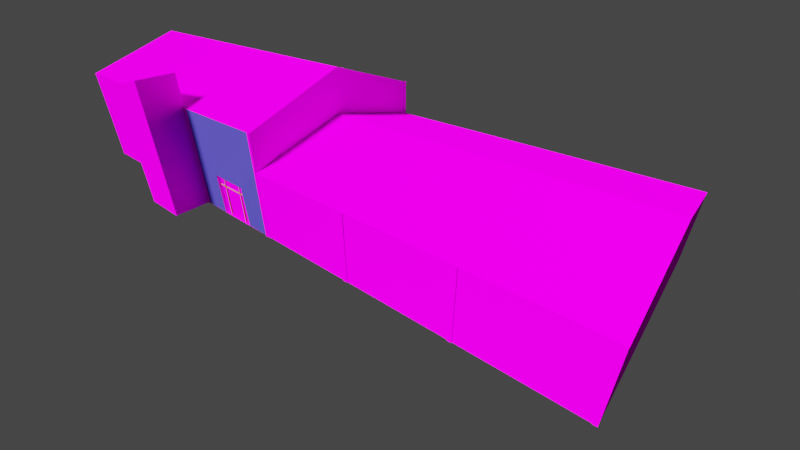 # Source: SG_UTRGV.blend  (saved by Blender 2.90.8; exported with 4.5.12 LTS)
import bpy
from mathutils import Matrix  # noqa: F401  (used for matrix-valued properties, if any)

bpy.ops.wm.read_factory_settings(use_empty=True)
scene = bpy.context.scene
scene.name = 'Scene'

# ---- collections
col_collection = bpy.data.collections.new('Collection'); scene.collection.children.link(col_collection)

# ---- images (referenced by path relative to the original .blend; pixels are not part of the script)
import os
ASSET_DIR = os.environ.get("B2B_ASSET_DIR", "")  # directory of the original .blend (textures are referenced by path, not embedded)
HERE = os.path.dirname(os.path.abspath(__file__))  # packed textures are extracted next to this script under _unpacked/

def load_image(name, relpath, width, height, colorspace="sRGB"):
    """Load a texture the original file referenced (path relative to the .blend, or extracted next to this script)."""
    p = next((c for c in (os.path.join(HERE, relpath), os.path.join(ASSET_DIR, relpath)) if relpath and os.path.exists(c)), "")
    if p:
        img = bpy.data.images.load(p, check_existing=True)
        img.name = name
    else:  # same state as the original file: an image datablock whose file is absent (Cycles renders it pink)
        img = bpy.data.images.new(name, width, height)
        img.source = "FILE"
        img.filepath = "//" + (relpath or name)
    img.colorspace_settings.name = colorspace
    return img
img_pinglass_jpg = load_image('pinglass.jpg', 'pinglass.jpg', 1024, 1024, 'sRGB')
img_prefa_prefalz_zinkgrau_jpg_002 = load_image('PREFA-Prefalz-Zinkgrau.jpg.002', 'PREFA-Prefalz-Zinkgrau.jpg', 1024, 1024, 'sRGB')
img_white_corrugated_metal_wall_texture_with_abstract_reflected_sun = load_image('white-corrugated-metal-wall-texture-with-abstract-reflected-sun', 'white-corrugated-metal-wall-texture-with-abstract-reflected-sunlight-horizontal-background-texture_43263-2059.jpg', 1024, 1024, 'sRGB')
img_prefa_prefalz_zinkgrau_jpg = load_image('PREFA-Prefalz-Zinkgrau.jpg', '', 1024, 1024, 'sRGB')

# ---- materials (node trees are filled in below, after node groups)
mat_windowglass = bpy.data.materials.new('WindowGlass')
mat_windowglass.use_transparent_shadow = False
mat_metalroofing = bpy.data.materials.new('MetalRoofing')
mat_metalroofing.use_transparent_shadow = False
mat_entranceway = bpy.data.materials.new('EntranceWay')
mat_entranceway.use_transparent_shadow = False
mat_baseplaster = bpy.data.materials.new('BasePlaster')
mat_baseplaster.use_transparent_shadow = False
mat_roofing = bpy.data.materials.new('Roofing')
mat_roofing.alpha_threshold = 0.0
mat_roofing.use_transparent_shadow = False
mat_roofing.diffuse_color = (0.2738, 0.09417, 0.007655, 1.0)
mat_roofing.roughness = 0.8
mat_roofing.specular_intensity = 0.3
mat_roofing.line_color = (0.0, 0.0, 0.0, 1.0)
mat_wood = bpy.data.materials.new('wood')
mat_wood.use_transparent_shadow = False

# ---- material node trees
mat_windowglass.use_nodes = True; mat_windowglass.node_tree.nodes.clear()
_N = mat_windowglass.node_tree.nodes; _L = mat_windowglass.node_tree.links
n0 = _N.new('ShaderNodeOutputMaterial'); n0.name = 'Material Output'; n0.location = (300, 300)
n1 = _N.new('ShaderNodeBsdfDiffuse'); n1.name = 'Diffuse BSDF'; n1.location = (10, 300)
n1.inputs[1].default_value = 0.1
n2 = _N.new('ShaderNodeTexImage'); n2.name = 'Image Texture'; n2.location = (-280, 280)
n2.image = img_pinglass_jpg
_L.new(n1.outputs[0], n0.inputs[0])
_L.new(n2.outputs[0], n1.inputs[0])
n0.is_active_output = True
mat_metalroofing.use_nodes = True; mat_metalroofing.node_tree.nodes.clear()
_N = mat_metalroofing.node_tree.nodes; _L = mat_metalroofing.node_tree.links
n0 = _N.new('ShaderNodeOutputMaterial'); n0.name = 'Material Output'; n0.location = (300, 300)
n1 = _N.new('ShaderNodeBsdfDiffuse'); n1.name = 'Diffuse BSDF'; n1.location = (10, 300)
n1.inputs[1].default_value = 0.5
n2 = _N.new('ShaderNodeTexImage'); n2.name = 'Image Texture'; n2.location = (-280, 280)
n2.image = img_prefa_prefalz_zinkgrau_jpg_002
_L.new(n1.outputs[0], n0.inputs[0])
_L.new(n2.outputs[0], n1.inputs[0])
n0.is_active_output = True
mat_entranceway.use_nodes = True; mat_entranceway.node_tree.nodes.clear()
_N = mat_entranceway.node_tree.nodes; _L = mat_entranceway.node_tree.links
n0 = _N.new('ShaderNodeBsdfPrincipled'); n0.name = 'Principled BSDF'; n0.location = (10, 300)
n0.distribution = 'GGX'
n0.subsurface_method = 'BURLEY'
n0.inputs[0].default_value = (0.03539, 0.03072, 0.3032, 1.0)
n0.inputs[2].default_value = 0.65
n0.inputs[3].default_value = 1.45
n0.inputs[27].default_value = (0.0, 0.0, 0.0, 1.0)
n0.inputs[28].default_value = 1.0
n1 = _N.new('ShaderNodeOutputMaterial'); n1.name = 'Material Output'; n1.location = (300, 300)
_L.new(n0.outputs[0], n1.inputs[0])
n1.is_active_output = True
mat_baseplaster.use_nodes = True; mat_baseplaster.node_tree.nodes.clear()
_N = mat_baseplaster.node_tree.nodes; _L = mat_baseplaster.node_tree.links
n0 = _N.new('ShaderNodeOutputMaterial'); n0.name = 'Material Output'; n0.location = (300, 300)
n1 = _N.new('ShaderNodeBsdfDiffuse'); n1.name = 'Diffuse BSDF'; n1.location = (10, 300)
n1.inputs[1].default_value = 0.5
n2 = _N.new('ShaderNodeTexImage'); n2.name = 'Image Texture'; n2.location = (-280, 280)
n2.image = img_white_corrugated_metal_wall_texture_with_abstract_reflected_sun
_L.new(n1.outputs[0], n0.inputs[0])
_L.new(n2.outputs[0], n1.inputs[0])
n0.is_active_output = True
mat_roofing.use_nodes = True; mat_roofing.node_tree.nodes.clear()
_N = mat_roofing.node_tree.nodes; _L = mat_roofing.node_tree.links
n0 = _N.new('ShaderNodeOutputMaterial'); n0.name = 'Material Output'; n0.location = (300, 300)
n1 = _N.new('ShaderNodeBsdfPrincipled'); n1.name = 'Principled BSDF'; n1.location = (10, 300)
n1.distribution = 'GGX'
n1.subsurface_method = 'BURLEY'
n1.inputs[0].default_value = (0.9258, 0.9258, 0.9258, 1.0)
n1.inputs[2].default_value = 0.4
n1.inputs[3].default_value = 1.45
n1.inputs[27].default_value = (0.0, 0.0, 0.0, 1.0)
n1.inputs[28].default_value = 1.0
n2 = _N.new('ShaderNodeBsdfDiffuse'); n2.name = 'Diffuse BSDF'; n2.location = (100, 300)
n3 = _N.new('ShaderNodeTexImage'); n3.name = 'Image Texture'; n3.location = (-190, 280)
n3.image = img_prefa_prefalz_zinkgrau_jpg
n3.extension = 'EXTEND'
n4 = _N.new('ShaderNodeTexCoord'); n4.name = 'Texture Coordinate'; n4.location = (-380, 240)
_L.new(n2.outputs[0], n0.inputs[0])
_L.new(n3.outputs[0], n2.inputs[0])
_L.new(n4.outputs[0], n3.inputs[0])
n0.is_active_output = True
mat_wood.use_nodes = True; mat_wood.node_tree.nodes.clear()
_N = mat_wood.node_tree.nodes; _L = mat_wood.node_tree.links
n0 = _N.new('ShaderNodeBsdfPrincipled'); n0.name = 'Principled BSDF'; n0.location = (10, 300)
n0.distribution = 'GGX'
n0.subsurface_method = 'BURLEY'
n0.inputs[0].default_value = (0.3931, 0.1051, 0.006824, 1.0)
n0.inputs[3].default_value = 1.45
n0.inputs[27].default_value = (0.0, 0.0, 0.0, 1.0)
n0.inputs[28].default_value = 1.0
n1 = _N.new('ShaderNodeOutputMaterial'); n1.name = 'Material Output'; n1.location = (300, 300)
_L.new(n0.outputs[0], n1.inputs[0])
n1.is_active_output = True

# ---- world
world_world = bpy.data.worlds.new('World'); scene.world = world_world
world_world.use_nodes = True; world_world.node_tree.nodes.clear()
_N = world_world.node_tree.nodes; _L = world_world.node_tree.links
n0 = _N.new('ShaderNodeOutputWorld'); n0.name = 'World Output'; n0.location = (300, 300)
n1 = _N.new('ShaderNodeBackground'); n1.name = 'Background'; n1.location = (10, 300)
n1.inputs[0].default_value = (0.05088, 0.05088, 0.05088, 1.0)
_L.new(n1.outputs[0], n0.inputs[0])
n0.is_active_output = True
world_world.color = (0.05088, 0.05088, 0.05088)
world_world.use_sun_shadow = False
world_world.sun_shadow_jitter_overblur = 0.0

# ---- cameras
cam_camera = bpy.data.cameras.new('Camera')
cam_camera.clip_end = 100.0
cam_camera.lens = 20.0
cam_camera.ortho_scale = 7.314

# ---- lights
light_light = bpy.data.lights.new('Light', 'SUN')
light_light.color = (1.0, 0.9335, 0.9626)
light_light.transmission_factor = 0.0
light_light.angle = 0.1993
light_light.shadow_soft_size = 100.0
light_light.shadow_cascade_max_distance = 1000.0

# ---- meshes
me_maindoor = bpy.data.meshes.new('MainDoor')
me_maindoor.from_pydata([(0.7647, 0.02021, 1.197), (0.7665, 0.02021, -0.4696), (0.1095, -0.005448, -0.4669), (-0.09085, -0.00573, -0.4663), (-0.09301, 0.006522, 0.2145), (0.1104, 0.00164, 0.2161), (0.06602, -0.005518, -0.4667), (0.1099, -0.001904, 0.04674), (-0.09193, 0.0003957, 0.04626), (0.0656, 0.00286, 0.2157), (0.06553, -0.001329, 0.04662), (-0.05225, 0.005301, 0.2149), (-0.05091, -0.0001792, 0.04638), (-0.0488, -0.00566, -0.4664), (0.06577, -0.003424, -0.2101), (-0.04985, -0.002919, -0.21), (0.009004, -0.0007541, 0.0465), (0.06553, -0.001329, 0.04662), (-0.05091, -0.0001792, 0.04638)], [(0, 1), (17, 16), (16, 18)], [(10, 7, 2, 6, 14), (10, 12, 11, 9), (9, 5, 7, 10), (4, 11, 12, 8), (8, 12, 15, 13, 3), (9, 6, 14, 10), (11, 13, 15, 12)])
_uv = me_maindoor.uv_layers.new(name='UVMap')
_uv.uv.foreach_set('vector', [0.4996, 0.3978, 0.4998, 0.4048, 0.3787, 0.4049, 0.3786, 0.398, 0.4391, 0.3979, 0.4996, 0.3978, 0.4993, 0.3838, 0.6202, 0.3836, 0.6206, 0.3976, 0.6206, 0.3976, 0.6209, 0.4046, 0.4998, 0.4048, 0.4996, 0.3978, 0.62, 0.3767, 0.6202, 0.3836, 0.4993, 0.3838, 0.4991, 0.3769, 0.4991, 0.3769, 0.4993, 0.3838, 0.4388, 0.3839, 0.3784, 0.384, 0.3783, 0.3771, 0.0, 0.0, 0.0, 0.0, 0.0, 0.0, 0.0, 0.0, 0.0, 0.0, 0.0, 0.0, 0.0, 0.0, 0.0, 0.0])
me_maindoor.materials.append(mat_windowglass)
me_maindoor.use_remesh_preserve_volume = False
me_maindoor.use_remesh_preserve_attributes = False
me_maindoor.use_mirror_vertex_groups = False
me_maindoor.update()
me_roofing = bpy.data.meshes.new('Roofing')
me_roofing.from_pydata([(0.874, 1.024, -0.2126), (0.8797, -0.9952, -0.2079), (-2.137, 0.02064, -0.3664), (-0.6336, 0.02064, -0.3664), (-0.6353, 1.014, -0.2079), (-0.6353, -0.9952, -0.2079), (-0.6336, 1.018, -0.7956), (-0.6336, -0.9936, -0.7908), (-2.137, -1.004, -0.7908), (-2.137, 1.023, -0.7956), (-0.6353, 0.01056, 0.3539), (0.8775, 0.007564, 0.3594), (0.3545, 1.014, -0.2079), (0.3731, -0.9952, -0.2079), (-0.1476, -0.9952, -0.2079), (-1.646, 1.018, -0.7956), (-1.146, 1.018, -0.7956), (-1.645, -1.004, -0.7908), (-1.145, -1.004, -0.7908), (0.1039, 1.014, -0.2079), (-0.1467, 1.014, -0.2079)], [], [(0, 12, 19, 20, 4, 10, 11), (8, 17, 18, 7, 3, 2), (6, 16, 15, 9, 2, 3), (11, 10, 5, 14, 13, 1)])
_uv = me_roofing.uv_layers.new(name='UVMap')
_uv.uv.foreach_set('vector', [0.9999, 0.7707, 0.6565, 0.7647, 0.4909, 0.7652, 0.3252, 0.7657, 0.002327, 0.7666, 8.778e-05, 0.00653, 0.9999, 8.778e-05, 0.998, 0.8645, 0.6752, 0.8673, 0.347, 0.8703, 0.01132, 0.8668, 0.006584, 0.1355, 0.9932, 0.1267, 1.004, 0.8588, 0.6627, 0.8603, 0.3304, 0.8618, 0.003744, 0.8633, 0.0004866, 0.1412, 1.0, 0.1367, 0.01705, -0.0005246, 1.006, -0.002774, 1.007, 0.9901, 0.6886, 0.9909, 0.3481, 0.9917, 0.01695, 0.9924])
me_roofing.materials.append(mat_metalroofing)
me_roofing.use_remesh_preserve_volume = False
me_roofing.use_remesh_preserve_attributes = False
me_roofing.use_mirror_vertex_groups = False
me_roofing.update()
me_cube_002 = bpy.data.meshes.new('Cube.002')
me_cube_002.from_pydata([(-0.3616, -0.003333, 0.6208), (-0.2117, -0.007809, -1.044), (-0.3599, 0.0004462, 0.03316), (-0.01141, -0.007527, -1.044), (-0.0105, -0.000439, -0.3615), (-0.359, -0.003645, -0.5065), (-0.3581, -0.007736, -1.046), (0.1296, -0.007736, -1.046), (0.1269, -0.003333, 0.6208), (-0.2139, 0.004442, -0.363)], [], [(0, 9, 1, 6, 5, 2), (4, 9, 0, 8), (3, 4, 8, 7)])
_uv = me_cube_002.uv_layers.new(name='UVMap')
_uv.uv.foreach_set('vector', [0.0007665, 5.412e-05, 0.2971, 0.59, 0.2978, 0.9983, 0.0007826, 0.9995, 0.00165, 0.6759, 0.002238, 0.3524, 0.71, 0.5893, 0.2971, 0.59, 0.0007665, 5.412e-05, 0.9922, 0.0005679, 0.7061, 0.9988, 0.71, 0.5893, 0.9922, 0.0005679, 0.9922, 0.9999])
me_cube_002.materials.append(mat_entranceway)
me_cube_002.use_remesh_preserve_volume = False
me_cube_002.use_remesh_preserve_attributes = False
me_cube_002.use_mirror_vertex_groups = False
me_cube_002.update()
me_cube_001 = bpy.data.meshes.new('Cube.001')
me_cube_001.from_pydata([(1.376, -1.014, 1.012), (-1.631, 0.001405, 0.8532), (-1.631, 0.9904, -0.6553), (-1.631, -1.01, -0.6553), (-0.13, 0.9948, 1.012), (-0.13, -1.014, 1.012), (0.01987, 0.9903, -0.653), (-0.1265, -1.01, -0.6553), (-0.1283, 0.9986, 0.424), (-0.1283, -1.013, 0.4288), (-1.631, -1.023, 0.4288), (-1.631, 0.9972, 0.424), (-0.1371, -1.016, -0.6553), (-0.1268, 0.9904, -0.6553), (-0.13, -0.008675, 1.574), (0.8598, 0.9948, 1.012), (0.8615, 0.9904, -0.6553), (0.2202, 0.9906, -0.6536), (0.2211, 0.9977, 0.02937), (0.8802, -1.01, -0.6553), (0.8784, -1.014, 1.012), (0.3577, -1.014, 1.012), (0.3603, -1.01, -0.6553), (-1.14, 0.9904, -0.6553), (-1.14, 0.9964, 0.424), (-0.6408, 0.9898, 0.424), (-0.6408, 0.9904, -0.6553), (-1.14, -1.023, 0.4288), (-1.14, -1.01, -0.6553), (-0.6396, -1.01, -0.6553), (-0.6396, -1.023, 0.4288), (0.8754, 0.9904, 1.012), (0.8771, 0.9904, -0.6553), (0.8581, 0.9995, 1.012), (0.8599, 0.9995, -0.6553), (0.8767, 0.9995, 1.012), (0.8785, 0.9995, -0.6553), (0.8581, 0.9985, 1.012), (0.8599, 0.9985, -0.6553), (0.878, 0.9985, 1.012), (0.8798, 0.9985, -0.6553), (0.3791, 0.9904, -0.6553), (0.3765, 0.9904, 1.012), (0.3602, 0.9983, -0.6553), (0.3576, 0.9983, 1.012), (0.3791, 0.9983, -0.6553), (0.3765, 0.9983, 1.012), (1.359, 0.9904, 1.012), (1.359, 0.9904, -0.6553), (1.376, 0.9972, 1.012), (1.376, 0.9972, -0.6553), (1.357, 0.9972, 1.012), (1.357, 0.9972, -0.6553), (0.377, -1.01, 1.012), (0.3797, -1.01, -0.6553), (0.8602, -1.01, -0.6569), (0.8585, -1.01, 1.01), (1.379, -1.01, 1.012), (1.371, -1.01, -0.6553), (-0.1172, 0.9904, 1.012), (-0.1155, 0.9904, -0.6553), (-0.1401, 0.9904, 0.424), (-0.1401, 0.9904, -0.6553), (-0.6204, 0.9901, 0.424), (-0.6204, 0.9904, -0.6553), (-1.12, 0.9904, -0.6553), (-1.12, 0.9926, 0.424), (-1.614, 0.9904, -0.6553), (-1.614, 0.9904, 0.424), (-0.1212, -1.01, 1.012), (-0.1177, -0.9655, -0.6553), (-0.1368, -1.01, 0.4269), (-0.1368, -1.01, -0.6572), (-0.6192, -1.01, -0.6553), (-0.6192, -1.01, 0.4288), (-1.12, -1.01, 0.4288), (-1.12, -1.01, -0.6553), (-1.612, -1.01, -0.6553), (-1.612, -1.01, 0.4288), (1.376, -1.021, 1.012), (1.385, -1.021, -0.6553), (1.368, -1.021, 1.012), (1.368, -1.021, -0.6553), (0.8802, -1.009, -0.6553), (0.8784, -1.009, 1.012), (0.8602, -1.009, -0.6569), (0.8585, -1.009, 1.01), (0.8802, -1.017, -0.6553), (0.8744, -1.017, 0.9985), (0.8602, -1.017, -0.6569), (0.8585, -1.027, 1.01), (0.3577, -1.024, 1.012), (0.3603, -1.016, -0.6553), (0.377, -1.024, 1.012), (0.3797, -1.016, -0.6553), (-0.13, -1.017, 1.012), (-0.1272, -1.017, -0.6553), (-0.1212, -1.025, 1.012), (-0.1177, -1.031, -0.6553), (-0.1283, -1.016, 0.4288), (-0.1265, -1.016, -0.6553), (-0.1368, -1.016, 0.4269), (-0.1368, -1.016, -0.6572), (-0.1283, -1.028, 0.4288), (-0.1265, -1.025, -0.6553), (-0.1368, -1.028, 0.4269), (-0.1368, -1.026, -0.6572), (-0.6396, -1.017, 0.4288), (-0.6396, -1.017, -0.6553), (-0.6192, -1.017, 0.4288), (-0.6192, -1.017, -0.6553), (-1.14, -1.014, 0.4288), (-1.14, -1.014, -0.6553), (-1.12, -1.014, 0.4288), (-1.12, -1.014, -0.6553), (-1.631, -1.014, -0.6553), (-1.631, -1.014, 0.4288), (-1.612, -1.014, -0.6553), (-1.612, -1.014, 0.4288), (-1.631, 1.0, 0.424), (-1.631, 0.9949, -0.6553), (-1.614, 1.003, 0.424), (-1.614, 0.9949, -0.6553), (-1.14, 1.006, 0.424), (-1.14, 0.9987, -0.6553), (-1.12, 1.004, 0.424), (-1.12, 0.9987, -0.6553), (-0.6408, 0.9918, 0.424), (-0.6408, 0.997, -0.6553), (-0.6204, 0.9879, 0.424), (-0.6204, 0.997, -0.6553), (-0.6427, 1.0, 0.424), (-0.6408, 0.9979, -0.6553), (-0.6204, 1.0, 0.424), (-0.6204, 0.9981, -0.6553), (-0.1283, 0.996, 0.424), (-0.1283, 0.996, -0.6553), (-0.1401, 0.996, 0.424), (-0.1401, 0.996, -0.6553), (-0.1155, 1.001, -0.6553), (-0.1172, 1.001, 1.012), (-0.13, 1.001, 1.012), (-0.1265, 1.001, -0.6553), (0.6092, 0.9948, 1.012), (0.6114, 0.9904, -0.6553), (0.6105, 1.345, -0.6566), (0.3783, 1.345, -0.6566), (0.6092, 0.9953, 1.348), (0.3765, 0.9908, 1.547), (0.6083, 1.35, 1.347), (0.3757, 1.346, 1.545), (-0.1274, 0.9945, -0.1157), (-0.1265, 0.9904, -0.6553), (0.3612, 0.9904, -0.6553), (0.3585, 0.9948, 1.012), (0.0177, 1.003, 0.02784), (0.2201, 0.9647, -0.6525), (0.01979, 0.9645, -0.652), (0.01763, 0.9767, 0.02885), (0.221, 0.9718, 0.03038), (0.12, 0.9646, -0.6523), (0.1767, 0.9647, -0.6524), (0.2206, 0.9683, -0.1389), (0.01871, 0.9706, -0.1394), (0.1762, 0.973, 0.03), (0.05839, 0.9755, 0.02924), (0.06184, 0.9645, -0.6521), (1.376, -1.01, -0.6553), (1.376, 0.9904, -0.6553), (1.376, 0.9948, 1.012), (1.375, -1.013, 1.005), (1.376, -1.014, 1.005), (1.385, -1.021, 1.005), (1.367, -1.021, 1.012), (1.376, -1.012, 0.1747), (1.376, 0.9926, 0.1782)], [], [(152, 153, 144, 16, 168, 167, 19, 22, 7), (16, 144, 153, 154, 143, 15), (13, 152, 7, 12), (22, 21, 5, 9, 7), (7, 5, 14, 4, 13), (13, 8, 151, 152), (3, 10, 1, 11, 2), (27, 10, 3, 28), (2, 23, 26, 13, 12, 29, 28, 3), (7, 9, 12), (26, 25, 8, 13), (22, 19, 20, 21), (2, 11, 24, 23), (23, 24, 25, 26), (30, 27, 28, 29), (9, 30, 29, 12), (0, 20, 19, 167, 174, 171), (16, 15, 169, 175, 168), (16, 32, 36, 34), (35, 33, 37, 39), (31, 15, 33, 35), (40, 39, 37, 38), (34, 36, 40, 38), (154, 42, 46, 44), (46, 45, 43, 44), (153, 154, 44, 43), (41, 153, 43, 45), (42, 41, 45, 46), (169, 47, 51, 49), (52, 50, 49, 51), (168, 175, 169, 49, 50), (48, 168, 50, 52), (47, 48, 52, 51), (10, 78, 118, 116), (76, 28, 112, 114), (73, 29, 108, 110), (5, 7, 96, 95), (71, 9, 99, 101), (21, 53, 93, 91), (19, 20, 84, 83), (57, 0, 79, 173), (172, 80, 82, 81, 173), (167, 58, 82, 80), (171, 174, 167, 80, 172), (58, 57, 81, 82), (84, 86, 90, 88), (55, 19, 83, 85), (56, 55, 85, 86), (20, 56, 86, 84), (89, 87, 88, 90), (86, 85, 89, 90), (85, 83, 87, 89), (83, 84, 88, 87), (94, 92, 91, 93), (22, 21, 91, 92), (54, 22, 92, 94), (53, 54, 94, 93), (96, 98, 97, 95), (70, 69, 97, 98), (69, 5, 95, 97), (7, 70, 98, 96), (101, 99, 103, 105), (9, 7, 100, 99), (7, 72, 102, 100), (72, 71, 101, 102), (104, 106, 105, 103), (99, 100, 104, 103), (100, 102, 106, 104), (102, 101, 105, 106), (108, 107, 109, 110), (74, 73, 110, 109), (30, 74, 109, 107), (29, 30, 107, 108), (112, 111, 113, 114), (28, 27, 111, 112), (27, 75, 113, 111), (75, 76, 114, 113), (117, 115, 116, 118), (78, 77, 117, 118), (3, 10, 116, 115), (77, 3, 115, 117), (59, 60, 152, 4), (62, 13, 136, 138), (63, 64, 130, 129), (23, 65, 126, 124), (67, 68, 121, 122), (119, 120, 122, 121), (11, 2, 120, 119), (68, 11, 119, 121), (2, 67, 122, 120), (124, 126, 125, 123), (65, 66, 125, 126), (66, 24, 123, 125), (24, 23, 124, 123), (130, 128, 132, 134), (64, 26, 128, 130), (26, 25, 127, 128), (25, 63, 129, 127), (134, 132, 131, 133), (129, 130, 134, 133), (127, 129, 133, 131), (128, 127, 131, 132), (138, 136, 135, 137), (13, 8, 135, 136), (61, 62, 138, 137), (8, 61, 137, 135), (140, 141, 142, 139), (60, 59, 140, 139), (152, 60, 139, 142), (59, 4, 141, 140), (4, 152, 142, 141), (149, 147, 144, 145), (144, 41, 146, 145), (149, 145, 146, 150), (42, 143, 147, 148), (41, 148, 150, 146), (155, 18, 159, 164, 165, 158), (6, 17, 153, 152), (18, 17, 156, 162, 159), (17, 6, 157, 166, 160, 161, 156), (6, 155, 158, 163, 157), (171, 170, 0), (79, 172, 173), (0, 171, 172, 79), (81, 57, 173)])
_uv = me_cube_001.uv_layers.new(name='UVMap')
_uv.uv.foreach_set('vector', [0.9828, -0.002993, 0.9848, 0.3186, 0.9858, 0.4835, 0.9868, 0.6485, 0.9888, 0.9874, 0.009537, 0.9982, 0.007559, 0.6715, 0.005484, 0.3288, 0.003541, 0.007757, 0.9953, 0.9731, 0.5007, 0.9731, 0.006198, 0.9731, 0.0009757, 0.01314, 0.4964, 0.01314, 0.9918, 0.01314, 0.2502, 0.5, 0.2504, 0.5, 0.2504, 0.75, 0.2502, 0.75, 0.9911, -0.004752, 0.9911, 0.9947, -0.0007414, 0.9952, 0.0009611, 0.6457, 0.001049, -0.00429, 1.001, 0.01417, 0.9961, 0.7467, 0.4995, 0.9894, 0.009222, 0.7384, 0.01912, 0.005864, 0.375, 0.3752, 0.5, 0.3752, 0.4375, 0.3753, 0.375, 0.3754, 0.987, 0.01914, 0.9916, 0.7144, 0.4897, 0.984, 0.003035, 0.7062, 0.00913, 0.01404, -0.0009275, -0.002343, 0.9932, -0.002343, 0.9932, 0.9975, -0.0009274, 0.9975, 0.9853, 9.423e-05, 0.9853, 0.3264, 0.9853, 0.6583, 0.9853, 0.9999, 0.02305, 0.9931, 0.02621, 0.6591, 0.02621, 0.3269, 0.02621, 9.462e-05, 0.375, 0.8746, 0.5, 0.8748, 0.375, 0.8748, 0.9864, 0.02185, 0.9837, 0.9791, 0.003839, 0.9731, 0.003747, 0.0158, 0.001586, 0.0003749, 0.9941, 4.56e-05, 0.9941, 0.9996, -9.343e-05, 1.0, 0.01007, 0.9868, 0.003093, -0.01033, 0.9868, -0.01318, 0.9938, 0.984, 0.01163, 0.9727, 0.01089, 0.01095, 0.9772, 0.0108, 0.9779, 0.9725, 0.003038, 5.543e-05, 0.9943, 5.546e-05, 0.9943, 0.9999, 0.003037, 0.9999, 0.0005087, -0.00474, 1.001, -0.004739, 1.001, 0.9951, 7.797e-05, 0.9951, 0.9913, 1.0, -0.0004357, 0.999, 0.001854, 0.0001538, 0.9901, 4.455e-05, 0.9907, 0.4974, 0.9913, 0.9948, 0.004402, 0.9772, 0.001006, -0.002986, 0.9962, -0.002986, 0.9962, 0.4871, 0.9962, 0.9772, 0.0, 0.0, 0.0, 0.0, 0.0, 0.0, 0.0, 0.0, 0.0, 0.0, 0.0, 0.0, 0.0, 0.0, 0.0, 0.0, 0.0, 0.0, 0.0, 0.0, 0.0, 0.0, 0.0, 0.0, 0.0, 0.0, 0.0, 0.0, 0.6875, 0.5, 0.3127, 0.5, 0.0, 0.0, 0.0, 0.0, 0.0, 0.0, 0.0, 0.0, 0.0, 0.0, 0.0, 0.0, 0.0, 0.0, 0.0, 0.0, 0.0, 0.0, 0.0, 0.0, 0.2816, 0.5, 0.625, 0.4062, 0.375, 0.4066, 0.625, 0.4062, 0.625, 0.4062, 0.375, 0.4066, 0.0, 0.0, 0.0, 0.0, 0.0, 0.0, 0.0, 0.0, 0.0, 0.0, 0.0, 0.0, 0.0, 0.0, 0.0, 0.0, 0.0, 0.0, 0.0, 0.0, 0.0, 0.0, 0.0, 0.0, 0.0, 0.0, 0.375, 0.5, 0.625, 0.5, 0.0, 0.0, 0.375, 0.5, 0.5, 0.5, 0.625, 0.5, 0.625, 0.5, 0.375, 0.5, 0.0, 0.0, 0.0, 0.0, 0.0, 0.0, 0.0, 0.0, 0.0, 0.0, 0.0, 0.0, 0.0, 0.0, 0.0, 0.0, 0.0, 0.0, 0.0, 0.0, 0.0, 0.0, 0.0, 0.0, 0.0, 0.0, 0.0, 0.0, 0.0, 0.0, 0.0, 0.0, 0.0, 0.0, 0.0, 0.0, 0.0, 0.0, 0.0, 0.0, 0.75, 0.75, 0.0, 0.0, 0.0, 0.0, 0.75, 0.75, 0.0, 0.0, 0.0, 0.0, 0.0, 0.0, 0.0, 0.0, 0.0, 0.0, 0.0, 0.0, 0.0, 0.0, 0.0, 0.0, 0.3127, 0.75, 0.6875, 0.75, 0.6875, 0.75, 0.3127, 0.75, 0.0, 0.0, 0.0, 0.0, 0.0, 0.0, 0.0, 0.0, 0.6241, 0.75, 0.375, 0.75, 0.0, 0.0, 0.0, 0.0, 0.1021, 0.1225, 0.0, 0.0, 0.0, 0.0, 0.0, 0.0, 0.0, 0.0, 0.624, 0.75, 0.4995, 0.75, 0.375, 0.75, 0.375, 0.75, 0.6241, 0.75, 0.0, 0.0, 0.0, 0.0, 0.0, 0.0, 0.0, 0.0, 0.0, 0.0, 0.0, 0.0, 0.0, 0.0, 0.0, 0.0, 0.0, 0.0, 0.0, 0.0, 0.0, 0.0, 0.0, 0.0, 0.0, 0.0, 0.0, 0.0, 0.0, 0.0, 0.0, 0.0, 0.0, 0.0, 0.0, 0.0, 0.0, 0.0, 0.0, 0.0, 0.0, 0.0, 0.3127, 0.75, 0.6875, 0.75, 0.0, 0.0, 0.0, 0.0, 0.0, 0.0, 0.0, 0.0, 0.0, 0.0, 0.0, 0.0, 0.0, 0.0, 0.0, 0.0, 0.0, 0.0, 0.3127, 0.75, 0.6875, 0.75, 0.6875, 0.75, 0.3127, 0.75, 0.0, 0.0, 0.375, 0.8434, 0.625, 0.8438, 0.0, 0.0, 0.375, 0.8434, 0.625, 0.8438, 0.625, 0.8438, 0.375, 0.8434, 0.0, 0.0, 0.0, 0.0, 0.0, 0.0, 0.0, 0.0, 0.0, 0.0, 0.0, 0.0, 0.0, 0.0, 0.0, 0.0, 0.0, 0.0, 0.0, 0.0, 0.0, 0.0, 0.75, 0.75, 0.0, 0.0, 0.0, 0.0, 0.0, 0.0, 0.0, 0.0, 0.0, 0.0, 0.0, 0.0, 0.0, 0.0, 0.0, 0.0, 0.0, 0.0, 0.0, 0.0, 0.0, 0.0, 0.0, 0.0, 0.0, 0.0, 0.0, 0.0, 0.0, 0.0, 0.0, 0.0, 0.5, 0.8748, 0.375, 0.8746, 0.375, 0.8746, 0.5, 0.8748, 0.0, 0.0, 0.0, 0.0, 0.0, 0.0, 0.0, 0.0, 0.0, 0.0, 0.0, 0.0, 0.0, 0.0, 0.0, 0.0, 0.375, 0.8746, 0.0, 0.0, 0.0, 0.0, 0.5, 0.8748, 0.5, 0.8748, 0.375, 0.8746, 0.375, 0.8746, 0.5, 0.8748, 0.0, 0.0, 0.0, 0.0, 0.0, 0.0, 0.0, 0.0, 0.0, 0.0, 0.0, 0.0, 0.0, 0.0, 0.0, 0.0, 0.375, 0.9061, 0.5, 0.9061, 0.0, 0.0, 0.0, 0.0, 0.0, 0.0, 0.0, 0.0, 0.0, 0.0, 0.0, 0.0, 0.0, 0.0, 0.0, 0.0, 0.0, 0.0, 0.0, 0.0, 0.375, 0.9061, 0.5, 0.9061, 0.5, 0.9061, 0.375, 0.9061, 0.375, 0.9374, 0.5, 0.9374, 0.0, 0.0, 0.0, 0.0, 0.375, 0.9374, 0.5, 0.9374, 0.5, 0.9374, 0.375, 0.9374, 0.0, 0.0, 0.0, 0.0, 0.0, 0.0, 0.0, 0.0, 0.0, 0.0, 0.0, 0.0, 0.0, 0.0, 0.0, 0.0, 0.0, 0.0, 0.375, 0.0, 0.5, 0.0, 0.0, 0.0, 0.0, 0.0, 0.0, 0.0, 0.0, 0.0, 0.0, 0.0, 0.375, 1.0, 0.5, 1.0, 0.5, 1.0, 0.375, 1.0, 0.0, 0.0, 0.0, 0.0, 0.0, 0.0, 0.0, 0.0, 0.0, 0.0, 0.0, 0.0, 0.0, 0.0, 0.0, 0.0, 0.0, 0.0, 0.0, 0.0, 0.0, 0.0, 0.0, 0.0, 0.0, 0.0, 0.0, 0.0, 0.0, 0.0, 0.0, 0.0, 0.0, 0.0, 0.0, 0.0, 0.0, 0.0, 0.0, 0.0, 0.31, 1.079e-05, 0.31, 0.9999, 0.2873, 1.0, 0.2873, 0.0001541, 0.199, 4.244e-05, 0.199, 1.0, 0.1443, 1.0, 0.1443, 1.079e-05, 0.2401, 0.0001734, 0.2401, 1.0, 0.209, 0.9998, 0.209, 1.079e-05, 0.0, 0.0, 0.0, 0.0, 0.0, 0.0, 0.0, 0.0, 0.0, 0.0, 0.0, 0.0, 0.0, 0.0, 0.0, 0.0, 0.4815, 0.01734, 0.5208, 0.01548, 0.5187, 0.9679, 0.4792, 0.9698, 0.02122, 1.079e-05, 0.02122, 0.9998, -0.009574, 1.0, -0.009575, 0.0001486, 0.0, 0.0, 0.0, 0.0, 0.0, 0.0, 0.0, 0.0, 0.438, 0.004836, 0.437, 0.99, 0.437, 0.99, 0.438, 0.004836, 0.0, 0.0, 0.0, 0.0, 0.0, 0.0, 0.0, 0.0, 0.0, 0.0, 0.0, 0.0, 0.0, 0.0, 0.0, 0.0, 0.375, 0.3439, 0.5, 0.3439, 0.5, 0.3439, 0.375, 0.3439, 0.0, 0.0, 0.0, 0.0, 0.0, 0.0, 0.0, 0.0, 0.4741, 1.0, 0.2498, 1.0, 0.2497, 1.141e-05, 0.4741, 1.124e-05, -0.003196, 1.0, -0.003197, 0.0001603, 0.01484, 1.079e-05, 0.01484, 0.9998, 0.0, 0.0, 0.0, 0.0, 0.0, 0.0, 0.0, 0.0, 0.01898, 0.0002613, 0.01898, 1.0, -0.007337, 0.9998, -0.007334, 1.079e-05, 0.0, 0.0, 0.375, 0.3752, 0.5, 0.3752, 0.0, 0.0, 0.375, 0.3752, 0.5, 0.3752, 0.5, 0.3752, 0.375, 0.3752, 0.0, 0.0, 0.0, 0.0, 0.0, 0.0, 0.0, 0.0, 0.0, 0.0, 0.0, 0.0, 0.0, 0.0, 0.0, 0.0, 0.0, 0.0, 0.0, 0.0, 0.0, 0.0, 0.0, 0.0, 0.0, 0.0, 0.0, 0.0, 0.0, 0.0, 0.0, 0.0, 0.0, 0.0, 0.0, 0.0, 0.0, 0.0, 0.0, 0.0, 0.0, 0.0, 0.0, 0.0, 0.0, 0.0, 0.0, 0.0, 0.0, 0.0, 0.0, 0.0, 0.0, 0.0, 0.0, 0.0, 0.1029, 0.02373, 0.5419, 0.02353, 0.5419, 0.9325, 0.1029, 0.9327, 0.0, 0.0, 0.0, 0.0, 0.0, 0.0, 0.0, 0.0, 0.6127, 0.08608, 0.6127, 0.9951, 0.1139, 0.9949, 0.1133, -0.004103, 0.0, 0.0, 0.0, 0.0, 0.0, 0.0, 0.0, 0.0, 0.154, 0.988, 0.1668, -0.01093, 0.6824, -0.002519, 0.6695, 0.9964, 0.62, 0.3767, 0.6209, 0.4046, 0.6209, 0.4046, 0.6206, 0.3976, 0.6202, 0.3836, 0.62, 0.3767, 0.3783, 0.3771, 0.3787, 0.4049, 0.375, 0.4066, 0.375, 0.3754, 0.6209, 0.4046, 0.3787, 0.4049, 0.3787, 0.4049, 0.4998, 0.4048, 0.6209, 0.4046, 0.3787, 0.4049, 0.3783, 0.3771, 0.3783, 0.3771, 0.3784, 0.384, 0.3785, 0.391, 0.3786, 0.398, 0.3787, 0.4049, 0.3783, 0.3771, 0.62, 0.3767, 0.62, 0.3767, 0.4991, 0.3769, 0.3783, 0.3771, 0.624, 0.75, 0.6247, 0.7496, 0.625, 0.75, 0.625, 0.75, 0.6241, 0.75, 0.1021, 0.1225, 0.625, 0.75, 0.624, 0.75, 0.6241, 0.75, 0.625, 0.75, 0.0, 0.0, 0.0, 0.0, 0.0, 0.0])
me_cube_001.materials.append(mat_baseplaster)
me_cube_001.use_remesh_preserve_volume = False
me_cube_001.use_remesh_preserve_attributes = False
me_cube_001.use_mirror_vertex_groups = False
me_cube_001.update()
me_stairsroof = bpy.data.meshes.new('StairsRoof')
me_stairsroof.from_pydata([(0.1195, -0.1793, -0.1009), (-0.1132, -0.1837, 0.09762), (0.1186, 0.1756, -0.1022), (-0.114, 0.1712, 0.09631)], [], [(1, 0, 2, 3)])
_uv = me_stairsroof.uv_layers.new(name='UVMap')
_uv.uv.foreach_set('vector', [0.1899, 0.9379, 0.1918, 0.08722, 0.6588, 0.07723, 0.6568, 0.9279])
me_stairsroof.materials.append(mat_metalroofing)
me_stairsroof.use_remesh_preserve_volume = False
me_stairsroof.use_remesh_preserve_attributes = False
me_stairsroof.use_mirror_vertex_groups = False
me_stairsroof.update()
me_roofing_001 = bpy.data.meshes.new('Roofing.001')
me_roofing_001.from_pydata([(0.0, -1.005, 1.698), (0.4877, -1.005, 1.698)], [(1, 0)], [])
_uv = me_roofing_001.uv_layers.new(name='UVMap')
_uv.uv.foreach_set('vector', [])
me_roofing_001.materials.append(mat_roofing)
me_roofing_001.use_remesh_preserve_volume = False
me_roofing_001.use_remesh_preserve_attributes = False
me_roofing_001.use_mirror_vertex_groups = False
me_roofing_001.update()
me_cube_004 = bpy.data.meshes.new('Cube.004')
me_cube_004.from_pydata([(1.376, 0.1698, 0.554), (1.376, -0.8782, -0.3106), (1.376, -1.01, -0.6553), (1.374, 0.8648, 0.5416), (1.376, 0.9904, -0.6553), (1.376, -0.1775, -0.05106), (1.377, -0.1814, -0.322), (1.374, 0.866, 0.822), (1.374, 0.8648, 0.5416), (1.376, 0.9904, -0.6553), (1.376, 0.9948, 1.012), (1.376, 0.9926, 0.1782), (1.374, 0.866, 0.822), (1.376, -1.014, 1.012), (1.376, -0.008675, 1.574), (1.377, -0.8807, -0.04613), (1.373, 0.1722, 0.8332), (1.376, 0.9948, 1.012), (1.375, -1.013, 1.005), (1.376, -0.8782, -0.3106), (1.376, -1.01, -0.6553), (1.377, -0.8807, -0.04613), (1.375, -1.013, 1.005), (1.376, -1.014, 1.005), (1.376, -1.012, 0.1747), (1.385, -0.8783, -0.3107), (1.384, -0.1815, -0.3221), (1.384, -0.1777, -0.05113), (1.384, 0.1697, 0.554), (1.384, 0.9925, 0.1781), (1.383, 0.9903, -0.6554), (1.384, 0.8659, 0.8219), (1.384, 0.8647, 0.5415), (1.385, -0.008785, 1.573), (1.385, -1.015, 1.012), (1.384, 0.9947, 1.012), (1.385, -1.014, 1.005), (1.384, 0.1721, 0.8332), (1.384, -1.012, 0.1747), (1.384, -1.01, -0.6554), (1.385, -0.8808, -0.0462), (1.385, -1.015, 1.005)], [], [(6, 4, 2, 1), (0, 3, 4, 6, 5), (7, 10, 11, 9, 8), (16, 18, 13, 14, 17, 12), (16, 0, 5, 15, 18), (19, 20, 24, 23, 22, 21), (36, 40, 27, 26, 25, 39, 30, 32, 28, 37, 31, 35, 33, 34), (31, 32, 30, 29, 35), (25, 40, 36, 41, 38, 39), (5, 6, 26, 27), (12, 17, 35, 31), (10, 7, 31, 35), (23, 24, 38, 41), (1, 2, 39, 25), (18, 15, 40, 36), (8, 9, 30, 32), (15, 5, 27, 40), (11, 10, 35, 29), (0, 16, 37, 28), (3, 0, 28, 32), (24, 20, 39, 38), (14, 13, 34, 33), (4, 3, 32, 30), (19, 21, 40, 25), (17, 14, 33, 35), (20, 19, 25, 39), (2, 4, 30, 39), (13, 18, 36, 34), (9, 11, 29, 30), (21, 22, 36, 40), (6, 1, 25, 26), (16, 12, 31, 37), (7, 8, 32, 31), (22, 23, 41, 36)])
me_cube_004.polygons.foreach_set('use_smooth', [0, 0, 0, 0, 0, 0, 1, 1, 1, 0, 0, 0, 0, 0, 0, 0, 0, 0, 0, 0, 0, 0, 0, 0, 0, 0, 0, 0, 0, 0, 0, 0, 0, 0])
_uv = me_cube_004.uv_layers.new(name='UVMap')
_uv.uv.foreach_set('vector', [0.4481, 0.5644, 0.375, 0.5, 0.375, 0.75, 0.4481, 0.6857, 0.4758, 0.5592, 0.3985, 0.5052, 0.375, 0.5, 0.4481, 0.5644, 0.5636, 0.5642, 0.5979, 0.5051, 0.625, 0.5, 0.5, 0.5, 0.375, 0.5, 0.3985, 0.5052, 0.5298, 0.5591, 0.6247, 0.7496, 0.625, 0.75, 0.625, 0.625, 0.625, 0.5, 0.5979, 0.5051, 0.5298, 0.5591, 0.4758, 0.5592, 0.5636, 0.5642, 0.5635, 0.6858, 0.6247, 0.7496, 0.4481, 0.6857, 0.375, 0.75, 0.4995, 0.75, 0.624, 0.75, 0.6247, 0.7496, 0.5635, 0.6858, -0.0003727, 0.74, 0.06886, 0.2721, 0.4169, 0.272, 0.4159, 0.1513, 0.07096, 0.1543, 0.007082, 0.0002746, 0.997, 0.006281, 0.9308, 0.5392, 0.5868, 0.5427, 0.5871, 0.6671, 0.9305, 0.6642, 0.9936, 0.7491, 0.4951, 0.9964, -0.001951, 0.7495, 0.9305, 0.6642, 0.9308, 0.5392, 0.997, 0.006281, 0.9953, 0.3777, 0.9936, 0.7491, 0.07096, 0.1543, 0.06886, 0.2721, -0.0003727, 0.74, -0.007534, 0.7396, 0.003112, 0.3701, 0.007082, 0.0002746, 0.5636, 0.5642, 0.4481, 0.5644, 0.4481, 0.5644, 0.5636, 0.5642, 0.5979, 0.5051, 0.625, 0.5, 0.625, 0.5, 0.5979, 0.5051, 0.625, 0.5, 0.5979, 0.5051, 0.5979, 0.5051, 0.625, 0.5, 0.624, 0.75, 0.4995, 0.75, 0.4995, 0.75, 0.624, 0.75, 0.4481, 0.6857, 0.375, 0.75, 0.375, 0.75, 0.4481, 0.6857, 0.6247, 0.7496, 0.5635, 0.6858, 0.5635, 0.6858, 0.6247, 0.7496, 0.3985, 0.5052, 0.375, 0.5, 0.375, 0.5, 0.3985, 0.5052, 0.5635, 0.6858, 0.5636, 0.5642, 0.5636, 0.5642, 0.5635, 0.6858, 0.5, 0.5, 0.625, 0.5, 0.625, 0.5, 0.5, 0.5, 0.4758, 0.5592, 0.5298, 0.5591, 0.5298, 0.5591, 0.4758, 0.5592, 0.3985, 0.5052, 0.4758, 0.5592, 0.4758, 0.5592, 0.3985, 0.5052, 0.4995, 0.75, 0.375, 0.75, 0.375, 0.75, 0.4995, 0.75, 0.625, 0.625, 0.625, 0.75, 0.625, 0.75, 0.625, 0.625, 0.375, 0.5, 0.3985, 0.5052, 0.3985, 0.5052, 0.375, 0.5, 0.4481, 0.6857, 0.5635, 0.6858, 0.5635, 0.6858, 0.4481, 0.6857, 0.625, 0.5, 0.625, 0.625, 0.625, 0.625, 0.625, 0.5, 0.375, 0.75, 0.4481, 0.6857, 0.4481, 0.6857, 0.375, 0.75, 0.375, 0.75, 0.375, 0.5, 0.375, 0.5, 0.375, 0.75, 0.625, 0.75, 0.6247, 0.7496, 0.6247, 0.7496, 0.625, 0.75, 0.375, 0.5, 0.5, 0.5, 0.5, 0.5, 0.375, 0.5, 0.5635, 0.6858, 0.6247, 0.7496, 0.6247, 0.7496, 0.5635, 0.6858, 0.4481, 0.5644, 0.4481, 0.6857, 0.4481, 0.6857, 0.4481, 0.5644, 0.5298, 0.5591, 0.5979, 0.5051, 0.5979, 0.5051, 0.5298, 0.5591, 0.5979, 0.5051, 0.3985, 0.5052, 0.3985, 0.5052, 0.5979, 0.5051, 0.6247, 0.7496, 0.624, 0.75, 0.624, 0.75, 0.6247, 0.7496])
me_cube_004.materials.append(mat_baseplaster)
me_cube_004.use_remesh_preserve_volume = False
me_cube_004.use_remesh_preserve_attributes = False
me_cube_004.use_mirror_vertex_groups = False
me_cube_004.update()
me_cube_004.normals_split_custom_set([tuple(v) for v in zip(*[iter([-1.0, 0.0003155, 0.003447, -1.0, 0.0003155, 0.003447, -1.0, 0.0003155, 0.003447, -1.0, 0.0003155, 0.003447, -1.0, -0.001757, -0.00101, -1.0, -0.001757, -0.00101, -1.0, -0.001757, -0.00101, -1.0, -0.001757, -0.00101, -1.0, -0.001757, -0.00101, -0.9999, 0.01376, -0.0001437, -0.9999, 0.01376, -0.0001437, -0.9999, 0.01376, -0.0001437, -0.9999, 0.01376, -0.0001437, -0.9999, 0.01376, -0.0001437, -1.0, 0.0001183, 0.004187, -1.0, 0.0001183, 0.004187, -1.0, 0.0001183, 0.004187, -1.0, 0.0001183, 0.004187, -1.0, 0.0001183, 0.004187, -1.0, 0.0001183, 0.004187, -1.0, -0.0006907, -0.00263, -1.0, -0.0006907, -0.00263, -1.0, -0.0006907, -0.00263, -1.0, -0.0006907, -0.00263, -1.0, -0.0006907, -0.00263, -1.0, 0.006885, 0.0002132, -1.0, 0.006885, 0.0002132, -1.0, 0.006885, 0.0002132, -1.0, 0.006885, 0.0002132, -1.0, 0.006885, 0.0002132, -1.0, 0.006885, 0.0002132, 1.0, 0.0007151, -0.0001546, 1.0, 0.0006762, -0.0004823, 1.0, 0.0006762, -0.0004823, 1.0, 0.0008783, -4.766e-05, 1.0, 0.0006762, -0.0004823, 1.0, 0.0006762, -0.0004823, 1.0, 4.969e-05, -0.00183, 1.0, 0.0006762, -0.0004823, 1.0, 0.0006762, -0.0004823, 1.0, 0.0007778, 0.0003746, 1.0, 0.0006762, -0.0004823, 1.0, 0.0006762, -0.0004823, 1.0, 0.0006762, -0.0004823, 1.0, 0.0006762, -0.0004823, 1.0, -0.004959, -0.0004058, 1.0, -0.004959, -0.0004058, 1.0, -0.004959, -0.0004058, 1.0, -0.004959, -0.0004058, 1.0, -0.004959, -0.0004058, 1.0, -0.006009, -0.0003278, 1.0, -0.006009, -0.0003278, 1.0, -0.006009, -0.0003278, 1.0, -0.006009, -0.0003278, 1.0, -0.006009, -0.0003278, 1.0, -0.006009, -0.0003278, -0.01397, -0.9998, 0.01433, -0.01397, -0.9998, 0.01433, -0.01397, -0.9998, 0.01433, -0.01397, -0.9998, 0.01433, 0.005716, 0.8274, -0.5616, 0.005716, 0.8274, -0.5616, 0.005716, 0.8274, -0.5616, 0.005716, 0.8274, -0.5616, -0.005716, -0.8274, 0.5616, -0.005716, -0.8274, 0.5616, -0.005716, -0.8274, 0.5616, -0.005716, -0.8274, 0.5616, -0.01239, -0.9999, -0.002919, -0.01239, -0.9999, -0.002919, -0.01239, -0.9999, -0.002919, -0.01239, -0.9999, -0.002919, -0.008998, -0.9344, 0.3562, -0.008998, -0.9344, 0.3562, -0.008998, -0.9344, 0.3562, -0.008998, -0.9344, 0.3562, -0.01316, -0.992, -0.1254, -0.01316, -0.992, -0.1254, -0.01316, -0.992, -0.1254, -0.01316, -0.992, -0.1254, -0.0132, -0.9945, -0.1043, -0.0132, -0.9945, -0.1043, -0.0132, -0.9945, -0.1043, -0.0132, -0.9945, -0.1043, -0.008104, -0.007017, -0.9999, -0.008104, -0.007017, -0.9999, -0.008104, -0.007017, -0.9999, -0.008104, -0.007017, -0.9999, 0.01277, 0.9999, -0.002637, 0.01277, 0.9999, -0.002637, 0.01277, 0.9999, -0.002637, 0.01277, 0.9999, -0.002637, 0.01133, 0.9999, -0.008609, 0.01133, 0.9999, -0.008609, 0.01133, 0.9999, -0.008609, 0.01133, 0.9999, -0.008609, 0.00769, 0.01791, 0.9998, 0.00769, 0.01791, 0.9998, 0.00769, 0.01791, 0.9998, 0.00769, 0.01791, 0.9998, -0.01245, -0.9999, -0.00292, -0.01245, -0.9999, -0.00292, -0.01245, -0.9999, -0.00292, -0.01245, -0.9999, -0.00292, 0.0005186, -0.4877, 0.873, 0.0005186, -0.4877, 0.873, 0.0005186, -0.4877, 0.873, 0.0005186, -0.4877, 0.873, 0.01321, 0.9945, 0.1043, 0.01321, 0.9945, 0.1043, 0.01321, 0.9945, 0.1043, 0.01321, 0.9945, 0.1043, 0.01309, 0.9999, 0.009275, 0.01309, 0.9999, 0.009275, 0.01309, 0.9999, 0.009275, 0.01309, 0.9999, 0.009275, 0.01269, 0.4885, 0.8725, 0.01269, 0.4885, 0.8725, 0.01269, 0.4885, 0.8725, 0.01269, 0.4885, 0.8725, 0.009016, 0.9344, -0.3562, 0.009016, 0.9344, -0.3562, 0.009016, 0.9344, -0.3562, 0.009016, 0.9344, -0.3562, -0.008033, -2.286e-06, -1.0, -0.008033, -2.286e-06, -1.0, -0.008033, -2.286e-06, -1.0, -0.008033, -2.286e-06, -1.0, -0.0122, -0.9895, -0.1439, -0.0122, -0.9895, -0.1439, -0.0122, -0.9895, -0.1439, -0.0122, -0.9895, -0.1439, 0.01334, 0.9999, -0.002652, 0.01334, 0.9999, -0.002652, 0.01334, 0.9999, -0.002652, 0.01334, 0.9999, -0.002652, 0.01317, 0.992, 0.1254, 0.01317, 0.992, 0.1254, 0.01317, 0.992, 0.1254, 0.01317, 0.992, 0.1254, 0.008522, 0.01637, 0.9998, 0.008522, 0.01637, 0.9998, 0.008522, 0.01637, 0.9998, 0.008522, 0.01637, 0.9998, -0.006394, -0.01625, -0.9998, -0.006394, -0.01625, -0.9998, -0.006394, -0.01625, -0.9998, -0.006394, -0.01625, -0.9998, -0.01075, -0.9999, 0.004204, -0.01075, -0.9999, 0.004204, -0.01075, -0.9999, 0.004204, -0.01075, -0.9999, 0.004204, 0.006474, -0.05183, 0.9986, 0.006474, -0.05183, 0.9986, 0.006474, -0.05183, 0.9986, 0.006474, -0.05183, 0.9986])] * 3)])
me_cube_005 = bpy.data.meshes.new('Cube.005')
me_cube_005.from_pydata([(1.376, -0.8782, -0.3106), (1.377, -0.8807, -0.04613), (1.376, -0.1782, -0.05365), (1.377, -0.1804, -0.322), (1.376, -0.5295, -0.04989), (1.377, -0.5293, -0.3163), (1.376, -0.3538, -0.05177), (1.377, -0.3549, -0.3191), (1.377, -0.7051, -0.04801), (1.376, -0.7038, -0.3134), (1.376, -0.3538, -0.05177), (1.377, -0.3549, -0.3191), (1.376, -0.5295, -0.04989), (1.377, -0.5293, -0.3163), (1.377, -0.7051, -0.04801), (1.376, -0.7038, -0.3134)], [(10, 11), (12, 13), (14, 15)], [(9, 8, 1, 0), (5, 4, 8, 9), (7, 6, 4, 5), (3, 2, 6, 7)])
_uv = me_cube_005.uv_layers.new(name='UVMap')
_uv.uv.foreach_set('vector', [0.7421, 0.6863, 0.7475, 0.3089, 0.9972, 0.3086, 0.9902, 0.6845, 0.494, 0.688, 0.4978, 0.3092, 0.7475, 0.3089, 0.7421, 0.6863, 0.2459, 0.6897, 0.2481, 0.3095, 0.4978, 0.3092, 0.494, 0.688, -0.002165, 0.6914, -0.001653, 0.3099, 0.2481, 0.3095, 0.2459, 0.6897])
me_cube_005.materials.append(mat_windowglass)
me_cube_005.use_remesh_preserve_volume = False
me_cube_005.use_remesh_preserve_attributes = False
me_cube_005.use_mirror_vertex_groups = False
me_cube_005.update()
me_cube_006 = bpy.data.meshes.new('Cube.006')
me_cube_006.from_pydata([(1.374, 0.866, 0.822), (1.376, 0.1693, 0.554), (1.374, 0.8648, 0.5416), (1.373, 0.1691, 0.8332), (1.373, 0.5176, 0.8276), (1.375, 0.5171, 0.5478), (1.374, 0.691, 0.5447), (1.373, 0.6918, 0.8248), (1.373, 0.3434, 0.8304), (1.376, 0.3432, 0.5509), (1.373, 0.3434, 0.8304), (1.376, 0.3432, 0.5509), (1.373, 0.5176, 0.8276), (1.375, 0.5171, 0.5478), (1.374, 0.691, 0.5447), (1.373, 0.6918, 0.8248)], [(11, 10), (13, 12), (14, 15)], [(7, 6, 2, 0), (3, 1, 9, 8), (8, 9, 5, 4), (4, 5, 6, 7)])
_uv = me_cube_006.uv_layers.new(name='UVMap')
_uv.uv.foreach_set('vector', [0.5809, 0.5186, 0.4178, 0.5187, 0.3985, 0.5052, 0.5979, 0.5051, 0.5298, 0.5591, 0.4758, 0.5592, 0.4565, 0.5457, 0.5468, 0.5456, 0.5468, 0.5456, 0.4565, 0.5457, 0.4372, 0.5322, 0.5638, 0.5321, 0.5638, 0.5321, 0.4372, 0.5322, 0.4178, 0.5187, 0.5809, 0.5186])
me_cube_006.materials.append(mat_windowglass)
me_cube_006.use_remesh_preserve_volume = False
me_cube_006.use_remesh_preserve_attributes = False
me_cube_006.use_mirror_vertex_groups = False
me_cube_006.update()
me_jamb = bpy.data.meshes.new('Jamb')
me_jamb.from_pydata([(-1.0, -1.0, -1.0), (-1.0, -1.0, 1.0), (-1.0, 1.0, -1.0), (-1.0, 1.0, 1.0), (1.0, -1.0, -1.0), (1.0, -1.0, 1.0), (1.0, 1.0, -1.0), (1.0, 1.0, 1.0), (52.71, -1.0, -0.997), (52.71, -1.0, 1.003), (52.71, 1.0, -0.997), (52.71, 1.0, 1.003), (54.71, -1.0, -0.997), (54.71, -1.0, 1.003), (54.71, 1.0, -0.997), (54.71, 1.0, 1.003), (-19.27, -1.0, 0.5353), (74.69, -1.0, 0.5349), (-19.27, 1.0, 0.5353), (74.69, 1.0, 0.5349), (-19.27, -1.0, 0.4928), (74.69, -1.0, 0.4923), (-19.27, 1.0, 0.4928), (74.69, 1.0, 0.4923)], [], [(0, 1, 3, 2), (2, 3, 7, 6), (6, 7, 5, 4), (4, 5, 1, 0), (2, 6, 4, 0), (7, 3, 1, 5), (8, 9, 11, 10), (10, 11, 15, 14), (14, 15, 13, 12), (12, 13, 9, 8), (10, 14, 12, 8), (15, 11, 9, 13), (16, 17, 19, 18), (18, 19, 23, 22), (22, 23, 21, 20), (20, 21, 17, 16), (18, 22, 20, 16), (23, 19, 17, 21)])
_uv = me_jamb.uv_layers.new(name='UVMap')
_uv.uv.foreach_set('vector', [0.375, 0.0, 0.625, 0.0, 0.625, 0.25, 0.375, 0.25, 0.375, 0.25, 0.625, 0.25, 0.625, 0.5, 0.375, 0.5, 0.375, 0.5, 0.625, 0.5, 0.625, 0.75, 0.375, 0.75, 0.375, 0.75, 0.625, 0.75, 0.625, 1.0, 0.375, 1.0, 0.125, 0.5, 0.375, 0.5, 0.375, 0.75, 0.125, 0.75, 0.625, 0.5, 0.875, 0.5, 0.875, 0.75, 0.625, 0.75, 0.375, 0.0, 0.625, 0.0, 0.625, 0.25, 0.375, 0.25, 0.375, 0.25, 0.625, 0.25, 0.625, 0.5, 0.375, 0.5, 0.375, 0.5, 0.625, 0.5, 0.625, 0.75, 0.375, 0.75, 0.375, 0.75, 0.625, 0.75, 0.625, 1.0, 0.375, 1.0, 0.125, 0.5, 0.375, 0.5, 0.375, 0.75, 0.125, 0.75, 0.625, 0.5, 0.875, 0.5, 0.875, 0.75, 0.625, 0.75, 0.375, 0.0, 0.625, 0.0, 0.625, 0.25, 0.375, 0.25, 0.375, 0.25, 0.625, 0.25, 0.625, 0.5, 0.375, 0.5, 0.375, 0.5, 0.625, 0.5, 0.625, 0.75, 0.375, 0.75, 0.375, 0.75, 0.625, 0.75, 0.625, 1.0, 0.375, 1.0, 0.125, 0.5, 0.375, 0.5, 0.375, 0.75, 0.125, 0.75, 0.625, 0.5, 0.875, 0.5, 0.875, 0.75, 0.625, 0.75])
me_jamb.materials.append(mat_wood)
me_jamb.use_remesh_fix_poles = True
me_jamb.use_remesh_preserve_attributes = False
me_jamb.use_mirror_vertex_groups = False
me_jamb.update()
me_maindoor_001 = bpy.data.meshes.new('MainDoor.001')
me_maindoor_001.from_pydata([(0.009004, -0.0007541, 0.0465), (0.06553, -0.001329, 0.04662), (0.06577, -0.003424, -0.2101), (0.009162, -0.003172, -0.21)], [], [(0, 1, 2, 3)])
_uv = me_maindoor_001.uv_layers.new(name='UVMap')
_uv.uv.foreach_set('vector', [0.4995, 0.3908, 0.4996, 0.3978, 0.4391, 0.3979, 0.439, 0.3909])
me_maindoor_001.materials.append(mat_windowglass)
me_maindoor_001.use_remesh_preserve_volume = False
me_maindoor_001.use_remesh_preserve_attributes = False
me_maindoor_001.use_mirror_vertex_groups = False
me_maindoor_001.update()
me_maindoor_002 = bpy.data.meshes.new('MainDoor.002')
me_maindoor_002.from_pydata([(0.009319, -0.005589, -0.4666), (0.06602, -0.005518, -0.4667), (0.06577, -0.003424, -0.2101), (0.009162, -0.003172, -0.21)], [], [(3, 2, 1, 0)])
_uv = me_maindoor_002.uv_layers.new(name='UVMap')
_uv.uv.foreach_set('vector', [0.439, 0.3909, 0.4391, 0.3979, 0.3786, 0.398, 0.3785, 0.391])
me_maindoor_002.materials.append(mat_windowglass)
me_maindoor_002.use_remesh_preserve_volume = False
me_maindoor_002.use_remesh_preserve_attributes = False
me_maindoor_002.use_mirror_vertex_groups = False
me_maindoor_002.update()
me_maindoor_003 = bpy.data.meshes.new('MainDoor.003')
me_maindoor_003.from_pydata([(0.009004, -0.0007541, 0.0465), (-0.05091, -0.0001792, 0.04638), (0.009162, -0.003172, -0.21), (-0.04985, -0.002919, -0.21)], [], [(1, 0, 2, 3)])
_uv = me_maindoor_003.uv_layers.new(name='UVMap')
_uv.uv.foreach_set('vector', [0.4993, 0.3838, 0.4995, 0.3908, 0.439, 0.3909, 0.4388, 0.3839])
me_maindoor_003.materials.append(mat_windowglass)
me_maindoor_003.use_remesh_preserve_volume = False
me_maindoor_003.use_remesh_preserve_attributes = False
me_maindoor_003.use_mirror_vertex_groups = False
me_maindoor_003.update()
me_maindoor_004 = bpy.data.meshes.new('MainDoor.004')
me_maindoor_004.from_pydata([(0.009319, -0.005589, -0.4666), (-0.0488, -0.00566, -0.4664), (0.009162, -0.003172, -0.21), (-0.04985, -0.002919, -0.21)], [], [(3, 2, 0, 1)])
_uv = me_maindoor_004.uv_layers.new(name='UVMap')
_uv.uv.foreach_set('vector', [0.4388, 0.3839, 0.439, 0.3909, 0.3785, 0.391, 0.3784, 0.384])
me_maindoor_004.materials.append(mat_windowglass)
me_maindoor_004.use_remesh_preserve_volume = False
me_maindoor_004.use_remesh_preserve_attributes = False
me_maindoor_004.use_mirror_vertex_groups = False
me_maindoor_004.update()

# ---- objects
ob_doors = bpy.data.objects.new('Doors', me_maindoor)
ob_light = bpy.data.objects.new('Light', light_light)
ob_camera = bpy.data.objects.new('Camera', cam_camera)
ob_roof = bpy.data.objects.new('Roof', me_roofing)
ob_entrancewall = bpy.data.objects.new('EntranceWall', me_cube_002)
ob_otherwalls = bpy.data.objects.new('OtherWalls', me_cube_001)
ob_roofstairs = bpy.data.objects.new('RoofStairs', me_stairsroof)
ob_roof_001 = bpy.data.objects.new('Roof.001', me_roofing_001)
ob_otherwalls_002 = bpy.data.objects.new('OtherWalls.002', me_cube_004)
ob_windows = bpy.data.objects.new('Windows', me_cube_005)
ob_otherwalls_004 = bpy.data.objects.new('OtherWalls.004', me_cube_006)
ob_doorjamb = bpy.data.objects.new('doorjamb.', me_jamb)
ob_doors_001 = bpy.data.objects.new('Doors.001', me_maindoor_001)
ob_doors_002 = bpy.data.objects.new('Doors.002', me_maindoor_002)
ob_doors_003 = bpy.data.objects.new('Doors.003', me_maindoor_003)
ob_doors_004 = bpy.data.objects.new('Doors.004', me_maindoor_004)

# ---- transforms, parenting, visibility, modifiers, constraints
ob_doors.location = (4.818, 9.722, 3.007)
ob_doors.rotation_euler = (0.0, -0.0, -0.0003137)
ob_doors.scale = (20.0, 10.0, 6.0)
ob_doors.lock_rotations_4d = False
ob_doors.empty_display_type = 'ARROWS'
ob_doors.lineart.crease_threshold = 0.0
ob_light.location = (26.98, 34.15, 40.76)
ob_light.rotation_euler = (0.07447, 0.6916, 1.433)
ob_light.lock_rotations_4d = False
ob_light.empty_display_type = 'ARROWS'
ob_light.color = (0.0, 0.0, 0.0, 0.0)
ob_light.lineart.crease_threshold = 0.0
ob_camera.location = (-30.92, 28.54, 23.16)
ob_camera.rotation_euler = (1.003, 1.806e-05, -2.454)
ob_camera.lock_rotations_4d = False
ob_camera.empty_display_type = 'ARROWS'
ob_camera.color = (0.0, 0.0, 0.0, 0.0)
ob_camera.display_type = 'WIRE'
ob_camera.lineart.crease_threshold = 0.0
ob_roof.location = (12.71, -0.1746, 11.44)
ob_roof.rotation_euler = (0.0, -0.0, -0.0003137)
ob_roof.scale = (20.0, 10.0, 6.0)
ob_roof.lock_rotations_4d = False
ob_roof.empty_display_type = 'ARROWS'
ob_roof.lineart.crease_threshold = 0.0
ob_entrancewall.location = (7.238, 10.0, 6.466)
ob_entrancewall.rotation_euler = (0.0, -0.0, -0.0003137)
ob_entrancewall.scale = (20.0, 10.0, 6.0)
ob_entrancewall.lock_rotations_4d = False
ob_entrancewall.empty_display_type = 'ARROWS'
ob_entrancewall.lineart.crease_threshold = 0.0
ob_otherwalls.location = (2.603, 0.02089, 4.121)
ob_otherwalls.rotation_euler = (0.0, -0.0, -0.0003137)
ob_otherwalls.scale = (20.0, 10.0, 6.0)
ob_otherwalls.lock_rotations_4d = False
ob_otherwalls.empty_display_type = 'ARROWS'
ob_otherwalls.lineart.crease_threshold = 0.0
ob_roofstairs.location = (12.4, 11.76, 12.81)
ob_roofstairs.rotation_euler = (0.0, -0.0, -0.0003137)
ob_roofstairs.scale = (20.0, 10.0, 6.0)
ob_roofstairs.lock_rotations_4d = False
ob_roofstairs.empty_display_type = 'ARROWS'
ob_roofstairs.lineart.crease_threshold = 0.0
ob_roof_001.location = (0.002055, -0.07431, 0.0)
ob_roof_001.rotation_euler = (0.0, -0.0, -0.0003137)
ob_roof_001.scale = (20.0, 10.0, 6.0)
ob_roof_001.lock_rotations_4d = False
ob_roof_001.empty_display_type = 'ARROWS'
ob_roof_001.lineart.crease_threshold = 0.0
ob_otherwalls_002.location = (2.593, 0.02089, 4.121)
ob_otherwalls_002.rotation_euler = (0.0, -0.0, -0.0003137)
ob_otherwalls_002.scale = (20.0, 10.0, 6.0)
ob_otherwalls_002.lock_rotations_4d = False
ob_otherwalls_002.empty_display_type = 'ARROWS'
ob_otherwalls_002.lineart.crease_threshold = 0.0
ob_windows.location = (2.603, 0.02089, 4.121)
ob_windows.rotation_euler = (0.0, -0.0, -0.0003137)
ob_windows.scale = (20.0, 10.0, 6.0)
ob_windows.lock_rotations_4d = False
ob_windows.empty_display_type = 'ARROWS'
ob_windows.lineart.crease_threshold = 0.0
ob_otherwalls_004.location = (2.603, 0.02089, 4.121)
ob_otherwalls_004.rotation_euler = (0.0, -0.0, -0.0003137)
ob_otherwalls_004.scale = (20.0, 10.0, 6.0)
ob_otherwalls_004.lock_rotations_4d = False
ob_otherwalls_004.empty_display_type = 'ARROWS'
ob_otherwalls_004.lineart.crease_threshold = 0.0
ob_doorjamb.location = (3.782, 9.645, 2.24)
ob_doorjamb.scale = (0.04367, 0.1656, 2.052)
ob_doorjamb.lineart.crease_threshold = 0.0
ob_doors_001.location = (4.818, 9.722, 3.007)
ob_doors_001.rotation_euler = (0.0, -0.0, -0.0003137)
ob_doors_001.scale = (20.0, 10.0, 6.0)
ob_doors_001.lock_rotations_4d = False
ob_doors_001.empty_display_type = 'ARROWS'
ob_doors_001.lineart.crease_threshold = 0.0
ob_doors_002.location = (4.818, 9.722, 3.007)
ob_doors_002.rotation_euler = (0.0, -0.0, -0.0003137)
ob_doors_002.scale = (20.0, 10.0, 6.0)
ob_doors_002.lock_rotations_4d = False
ob_doors_002.empty_display_type = 'ARROWS'
ob_doors_002.lineart.crease_threshold = 0.0
ob_doors_003.location = (4.808, 9.722, 3.007)
ob_doors_003.rotation_euler = (0.0, -0.0, -0.0003137)
ob_doors_003.scale = (20.0, 10.0, 6.0)
ob_doors_003.delta_scale = (0.98, 1.0, 1.0)
ob_doors_003.lock_rotations_4d = False
ob_doors_003.empty_display_type = 'ARROWS'
ob_doors_003.lineart.crease_threshold = 0.0
ob_doors_004.location = (4.809, 9.722, 3.007)
ob_doors_004.rotation_euler = (0.0, -0.0, -0.0003137)
ob_doors_004.scale = (20.0, 10.0, 6.0)
ob_doors_004.delta_scale = (0.98, 1.0, 1.0)
ob_doors_004.lock_rotations_4d = False
ob_doors_004.empty_display_type = 'ARROWS'
ob_doors_004.lineart.crease_threshold = 0.0

# ---- collection membership
col_collection.objects.link(ob_doors)
col_collection.objects.link(ob_light)
col_collection.objects.link(ob_camera)
col_collection.objects.link(ob_roof)
col_collection.objects.link(ob_entrancewall)
col_collection.objects.link(ob_otherwalls)
col_collection.objects.link(ob_roofstairs)
col_collection.objects.link(ob_roof_001)
col_collection.objects.link(ob_otherwalls_002)
col_collection.objects.link(ob_windows)
col_collection.objects.link(ob_otherwalls_004)
col_collection.objects.link(ob_doorjamb)
col_collection.objects.link(ob_doors_001)
col_collection.objects.link(ob_doors_002)
col_collection.objects.link(ob_doors_003)
col_collection.objects.link(ob_doors_004)

# ---- scene / render settings (as saved in the file)
scene.camera = ob_camera
scene.frame_start = 1; scene.frame_end = 250; scene.frame_set(193)
scene.render.engine = 'BLENDER_EEVEE_NEXT'
scene.cycles.use_denoising = False
scene.cycles.samples = 128
scene.cycles.sampling_pattern = 'TABULATED_SOBOL'
scene.cycles.use_adaptive_sampling = False
scene.cycles.use_light_tree = False
scene.view_settings.view_transform = 'Filmic'
bpy.context.view_layer.update()
